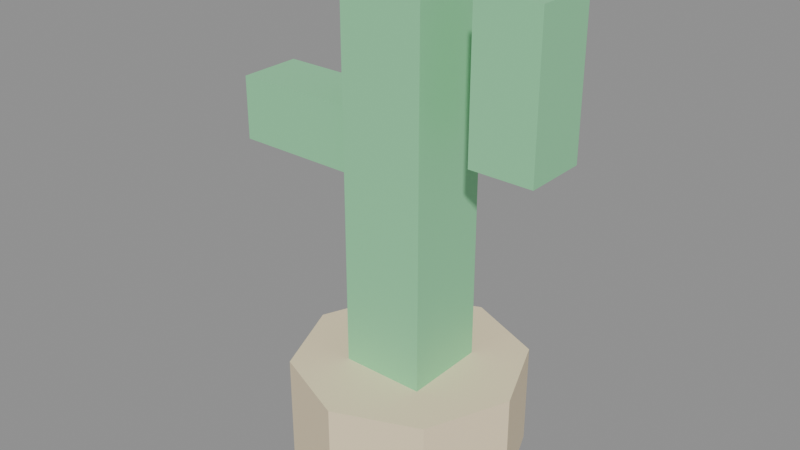 # Source: prop_cactus.blend  (saved by Blender 4.0.36; exported with 4.5.12 LTS)
import bpy
from mathutils import Matrix  # noqa: F401  (used for matrix-valued properties, if any)

bpy.ops.wm.read_factory_settings(use_empty=True)
scene = bpy.context.scene
scene.name = 'Scene'

# ---- materials (node trees are filled in below, after node groups)
mat_pot = bpy.data.materials.new('pot')
mat_pot.use_transparent_shadow = False
mat_leaf = bpy.data.materials.new('leaf')
mat_leaf.use_transparent_shadow = False

# ---- material node trees
mat_pot.use_nodes = True; mat_pot.node_tree.nodes.clear()
_N = mat_pot.node_tree.nodes; _L = mat_pot.node_tree.links
n0 = _N.new('ShaderNodeBsdfPrincipled'); n0.name = 'Principled BSDF'; n0.location = (10, 300)
n0.inputs[0].default_value = (0.93, 0.78, 0.52, 1.0)
n0.inputs[2].default_value = 0.48
n0.inputs[3].default_value = 1.45
n1 = _N.new('ShaderNodeOutputMaterial'); n1.name = 'Material Output'; n1.location = (300, 300)
_L.new(n0.outputs[0], n1.inputs[0])
n1.is_active_output = True
mat_leaf.use_nodes = True; mat_leaf.node_tree.nodes.clear()
_N = mat_leaf.node_tree.nodes; _L = mat_leaf.node_tree.links
n0 = _N.new('ShaderNodeBsdfPrincipled'); n0.name = 'Principled BSDF'; n0.location = (10, 300)
n0.inputs[0].default_value = (0.28, 0.72, 0.38, 1.0)
n0.inputs[2].default_value = 0.48
n0.inputs[3].default_value = 1.45
n1 = _N.new('ShaderNodeOutputMaterial'); n1.name = 'Material Output'; n1.location = (300, 300)
_L.new(n0.outputs[0], n1.inputs[0])
n1.is_active_output = True

# ---- meshes
me_cylinder = bpy.data.meshes.new('Cylinder')
me_cylinder.from_pydata([(0.0, 0.22, -0.1), (0.0, 0.22, 0.1), (0.1556, 0.1556, -0.1), (0.1556, 0.1556, 0.1), (0.22, 0.0, -0.1), (0.22, 0.0, 0.1), (0.1556, -0.1556, -0.1), (0.1556, -0.1556, 0.1), (0.0, -0.22, -0.1), (0.0, -0.22, 0.1), (-0.1556, -0.1556, -0.1), (-0.1556, -0.1556, 0.1), (-0.22, 0.0, -0.1), (-0.22, 0.0, 0.1), (-0.1556, 0.1556, -0.1), (-0.1556, 0.1556, 0.1)], [], [(0, 1, 3, 2), (2, 3, 5, 4), (4, 5, 7, 6), (6, 7, 9, 8), (8, 9, 11, 10), (10, 11, 13, 12), (3, 1, 15, 13, 11, 9, 7, 5), (12, 13, 15, 14), (14, 15, 1, 0), (0, 2, 4, 6, 8, 10, 12, 14)])
_uv = me_cylinder.uv_layers.new(name='UVMap')
_uv.uv.foreach_set('vector', [1.0, 0.5, 1.0, 1.0, 0.875, 1.0, 0.875, 0.5, 0.875, 0.5, 0.875, 1.0, 0.75, 1.0, 0.75, 0.5, 0.75, 0.5, 0.75, 1.0, 0.625, 1.0, 0.625, 0.5, 0.625, 0.5, 0.625, 1.0, 0.5, 1.0, 0.5, 0.5, 0.5, 0.5, 0.5, 1.0, 0.375, 1.0, 0.375, 0.5, 0.375, 0.5, 0.375, 1.0, 0.25, 1.0, 0.25, 0.5, 0.4197, 0.4197, 0.25, 0.49, 0.08029, 0.4197, 0.01, 0.25, 0.08029, 0.08029, 0.25, 0.01, 0.4197, 0.08029, 0.49, 0.25, 0.25, 0.5, 0.25, 1.0, 0.125, 1.0, 0.125, 0.5, 0.125, 0.5, 0.125, 1.0, 0.0, 1.0, 0.0, 0.5, 0.75, 0.49, 0.9197, 0.4197, 0.99, 0.25, 0.9197, 0.08029, 0.75, 0.01, 0.5803, 0.08029, 0.51, 0.25, 0.5803, 0.4197])
me_cylinder.materials.append(mat_pot)
me_cylinder.update()
me_cube = bpy.data.meshes.new('Cube')
me_cube.from_pydata([(-0.08, -0.08, -0.35), (-0.08, -0.08, 0.35), (-0.08, 0.08, -0.35), (-0.08, 0.08, 0.35), (0.08, -0.08, -0.35), (0.08, -0.08, 0.35), (0.08, 0.08, -0.35), (0.08, 0.08, 0.35)], [], [(0, 1, 3, 2), (2, 3, 7, 6), (6, 7, 5, 4), (4, 5, 1, 0), (2, 6, 4, 0), (7, 3, 1, 5)])
_uv = me_cube.uv_layers.new(name='UVMap')
_uv.uv.foreach_set('vector', [0.375, 0.0, 0.625, 0.0, 0.625, 0.25, 0.375, 0.25, 0.375, 0.25, 0.625, 0.25, 0.625, 0.5, 0.375, 0.5, 0.375, 0.5, 0.625, 0.5, 0.625, 0.75, 0.375, 0.75, 0.375, 0.75, 0.625, 0.75, 0.625, 1.0, 0.375, 1.0, 0.125, 0.5, 0.375, 0.5, 0.375, 0.75, 0.125, 0.75, 0.625, 0.5, 0.875, 0.5, 0.875, 0.75, 0.625, 0.75])
me_cube.materials.append(mat_leaf)
me_cube.update()
me_cube_001 = bpy.data.meshes.new('Cube.001')
me_cube_001.from_pydata([(-0.17, -0.06, -0.06), (-0.17, -0.06, 0.06), (-0.17, 0.06, -0.06), (-0.17, 0.06, 0.06), (0.17, -0.06, -0.06), (0.17, -0.06, 0.06), (0.17, 0.06, -0.06), (0.17, 0.06, 0.06)], [], [(0, 1, 3, 2), (2, 3, 7, 6), (6, 7, 5, 4), (4, 5, 1, 0), (2, 6, 4, 0), (7, 3, 1, 5)])
_uv = me_cube_001.uv_layers.new(name='UVMap')
_uv.uv.foreach_set('vector', [0.375, 0.0, 0.625, 0.0, 0.625, 0.25, 0.375, 0.25, 0.375, 0.25, 0.625, 0.25, 0.625, 0.5, 0.375, 0.5, 0.375, 0.5, 0.625, 0.5, 0.625, 0.75, 0.375, 0.75, 0.375, 0.75, 0.625, 0.75, 0.625, 1.0, 0.375, 1.0, 0.125, 0.5, 0.375, 0.5, 0.375, 0.75, 0.125, 0.75, 0.625, 0.5, 0.875, 0.5, 0.875, 0.75, 0.625, 0.75])
me_cube_001.materials.append(mat_leaf)
me_cube_001.update()
me_cube_002 = bpy.data.meshes.new('Cube.002')
me_cube_002.from_pydata([(-0.06, -0.06, -0.14), (-0.06, -0.06, 0.14), (-0.06, 0.06, -0.14), (-0.06, 0.06, 0.14), (0.06, -0.06, -0.14), (0.06, -0.06, 0.14), (0.06, 0.06, -0.14), (0.06, 0.06, 0.14)], [], [(0, 1, 3, 2), (2, 3, 7, 6), (6, 7, 5, 4), (4, 5, 1, 0), (2, 6, 4, 0), (7, 3, 1, 5)])
_uv = me_cube_002.uv_layers.new(name='UVMap')
_uv.uv.foreach_set('vector', [0.375, 0.0, 0.625, 0.0, 0.625, 0.25, 0.375, 0.25, 0.375, 0.25, 0.625, 0.25, 0.625, 0.5, 0.375, 0.5, 0.375, 0.5, 0.625, 0.5, 0.625, 0.75, 0.375, 0.75, 0.375, 0.75, 0.625, 0.75, 0.625, 1.0, 0.375, 1.0, 0.125, 0.5, 0.375, 0.5, 0.375, 0.75, 0.125, 0.75, 0.625, 0.5, 0.875, 0.5, 0.875, 0.75, 0.625, 0.75])
me_cube_002.materials.append(mat_leaf)
me_cube_002.update()

# ---- objects
ob_prop_cactus = bpy.data.objects.new('prop_cactus', None)
ob_pot = bpy.data.objects.new('pot', me_cylinder)
ob_stem = bpy.data.objects.new('stem', me_cube)
ob_arm_l = bpy.data.objects.new('arm_l', me_cube_001)
ob_arm_r = bpy.data.objects.new('arm_r', me_cube_002)

# ---- transforms, parenting, visibility, modifiers, constraints
ob_prop_cactus.location = (0.0, 0.0, 0.0)
ob_prop_cactus.empty_display_size = 0.12
ob_pot.parent = ob_prop_cactus
ob_pot.location = (0.0, 0.0, 0.1)
ob_stem.parent = ob_prop_cactus
ob_stem.location = (0.0, 0.0, 0.55)
ob_arm_l.parent = ob_prop_cactus
ob_arm_l.location = (-0.16, 0.0, 0.62)
ob_arm_r.parent = ob_prop_cactus
ob_arm_r.location = (0.22, 0.0, 0.78)

# ---- collection membership
scene.collection.objects.link(ob_prop_cactus)
scene.collection.objects.link(ob_pot)
scene.collection.objects.link(ob_stem)
scene.collection.objects.link(ob_arm_l)
scene.collection.objects.link(ob_arm_r)

# ---- scene / render settings (as saved in the file)
scene.frame_start = 1; scene.frame_end = 250; scene.frame_set(1)
scene.render.engine = 'BLENDER_EEVEE_NEXT'
scene.cycles.sampling_pattern = 'TABULATED_SOBOL'
bpy.context.view_layer.update()

# ---- added for rendering (the .blend has no active camera and no usable light): camera, sun + grey world if the file has none
cam_auto = bpy.data.cameras.new('AutoCamera')
cam_auto.lens = 50.0
cam_auto.sensor_width = 36.0
cam_auto.clip_end = 1000.0
ob_auto_camera = bpy.data.objects.new('AutoCamera', cam_auto)
scene.collection.objects.link(ob_auto_camera)
ob_auto_camera.location = (1.07446, -1.31935, 1.33957)
ob_auto_camera.rotation_euler = (1.09748, -7.21219e-08, 0.694738)
scene.camera = ob_auto_camera
light_auto_sun = bpy.data.lights.new('AutoSun', 'SUN')
light_auto_sun.energy = 3.0
light_auto_sun.angle = 0.0523599
ob_auto_sun = bpy.data.objects.new('AutoSun', light_auto_sun)
scene.collection.objects.link(ob_auto_sun)
ob_auto_sun.rotation_euler = (0.872665, 0.174533, 0.523599)
if scene.world is None:
    world_auto = bpy.data.worlds.new('AutoWorld')
    world_auto.color = (0.3, 0.3, 0.3)
    scene.world = world_auto
bpy.context.view_layer.update()
